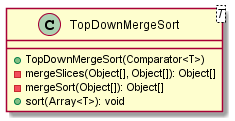

The diagram above was rendered by PlantUML. Its source (embedded in the PNG):
@startuml

    class TopDownMergeSort<T> {
        +TopDownMergeSort(Comparator<T>)
        -mergeSlices(Object[], Object[]): Object[]
        -mergeSort(Object[]): Object[]
        +sort(Array<T>): void
    }

@enduml